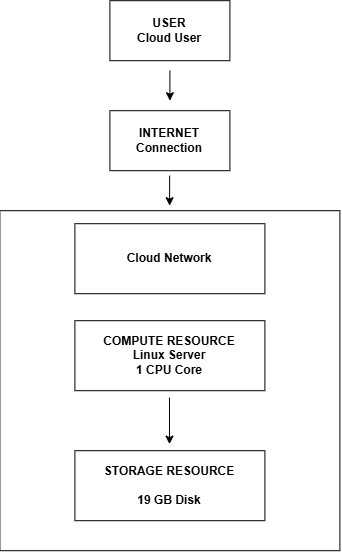

The diagram above was exported from draw.io. Its source (the exported page's mxGraphModel, read from the mxfile embedded in the PNG):
<mxGraphModel dx="645" dy="383" grid="1" gridSize="10" guides="1" tooltips="1" connect="1" arrows="1" fold="1" page="1" pageScale="1" pageWidth="850" pageHeight="1100" math="0" shadow="0">
  <root>
    <mxCell id="0" />
    <mxCell id="1" parent="0" />
    <mxCell id="_7iIUTfNOZd0DSmdfyL7-18" parent="1" style="whiteSpace=wrap;html=1;aspect=fixed;" value="" vertex="1">
      <mxGeometry height="340" width="340" x="210" y="240" as="geometry" />
    </mxCell>
    <mxCell id="_7iIUTfNOZd0DSmdfyL7-2" parent="1" style="rounded=0;whiteSpace=wrap;html=1;" value="&lt;b&gt;USER&lt;/b&gt;&lt;div&gt;&lt;b&gt;Cloud User&lt;/b&gt;&lt;/div&gt;" vertex="1">
      <mxGeometry height="60" width="120" x="320" y="30" as="geometry" />
    </mxCell>
    <mxCell id="_7iIUTfNOZd0DSmdfyL7-3" parent="1" style="rounded=0;whiteSpace=wrap;html=1;" value="&lt;b&gt;INTERNET&lt;/b&gt;&lt;div&gt;&lt;b&gt;Connection&lt;/b&gt;&lt;/div&gt;" vertex="1">
      <mxGeometry height="60" width="120" x="320" y="140" as="geometry" />
    </mxCell>
    <mxCell id="_7iIUTfNOZd0DSmdfyL7-5" parent="1" style="rounded=0;whiteSpace=wrap;html=1;" value="&lt;b&gt;STORAGE RESOURCE&lt;/b&gt;&lt;div&gt;&lt;br&gt;&lt;/div&gt;&lt;div&gt;&lt;b&gt;19 GB Disk&lt;/b&gt;&lt;/div&gt;" vertex="1">
      <mxGeometry height="70" width="190" x="285" y="480" as="geometry" />
    </mxCell>
    <mxCell id="_7iIUTfNOZd0DSmdfyL7-7" parent="1" style="rounded=0;whiteSpace=wrap;html=1;" value="&lt;b&gt;COMPUTE RESOURCE&lt;/b&gt;&lt;div&gt;&lt;b&gt;Linux Server&lt;/b&gt;&lt;/div&gt;&lt;div&gt;&lt;b&gt;1 CPU Core&lt;/b&gt;&lt;/div&gt;" vertex="1">
      <mxGeometry height="70" width="190" x="285" y="350" as="geometry" />
    </mxCell>
    <mxCell id="_7iIUTfNOZd0DSmdfyL7-8" parent="1" style="rounded=0;whiteSpace=wrap;html=1;" value="&lt;b&gt;Cloud Network&lt;/b&gt;" vertex="1">
      <mxGeometry height="70" width="190" x="285" y="253" as="geometry" />
    </mxCell>
    <mxCell id="_7iIUTfNOZd0DSmdfyL7-9" edge="1" parent="1" style="endArrow=classic;html=1;rounded=0;" value="">
      <mxGeometry height="50" relative="1" width="50" as="geometry">
        <mxPoint x="380" y="100" as="sourcePoint" />
        <mxPoint x="380" y="130" as="targetPoint" />
      </mxGeometry>
    </mxCell>
    <mxCell id="_7iIUTfNOZd0DSmdfyL7-10" edge="1" parent="1" style="endArrow=classic;html=1;rounded=0;" value="">
      <mxGeometry height="50" relative="1" width="50" as="geometry">
        <mxPoint x="379.71" y="205" as="sourcePoint" />
        <mxPoint x="379.71" y="235" as="targetPoint" />
      </mxGeometry>
    </mxCell>
    <mxCell id="_7iIUTfNOZd0DSmdfyL7-17" edge="1" parent="1" style="endArrow=classic;html=1;rounded=0;" value="">
      <mxGeometry height="50" relative="1" width="50" as="geometry">
        <mxPoint x="379.58" y="427" as="sourcePoint" />
        <mxPoint x="379.5799999999999" y="473.43" as="targetPoint" />
      </mxGeometry>
    </mxCell>
  </root>
</mxGraphModel>